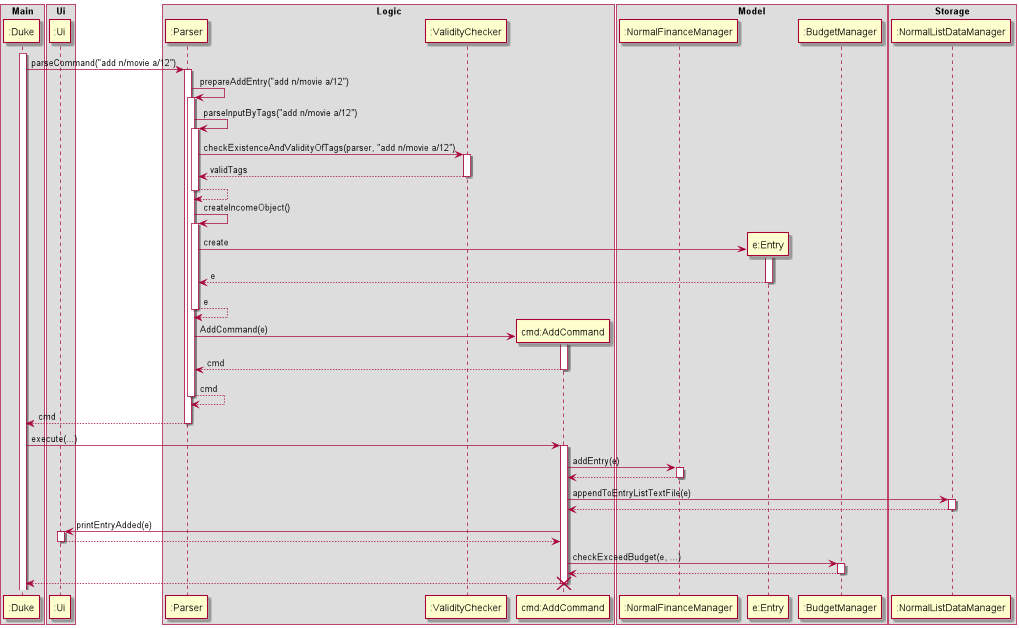

The diagram above was rendered by PlantUML. Its source (embedded in the PNG):
@startuml
box Main
Participant ":Duke" as Duke
end box
box Ui
Participant ":Ui" as Ui
end box
box Logic
Participant ":Parser" as Parser
Participant ":ValidityChecker" as Valid
Participant "cmd:AddCommand" as DeleteCommand
end box

box Model
Participant ":NormalFinanceManager" as NormalFinanceManager
Participant "e:Entry" as Entry
Participant ":BudgetManager" as Budget
end box

box Storage
Participant ":NormalListDataManager" as NormalListDataManager
end box

activate Duke
Duke -> Parser : parseCommand("add n/movie a/12")
activate Parser

Parser -> Parser : prepareAddEntry("add n/movie a/12")
activate Parser
Parser -> Parser : parseInputByTags("add n/movie a/12")
activate Parser
Parser -> Valid : checkExistenceAndValidityOfTags(parser, "add n/movie a/12")
activate Valid
Valid --> Parser : validTags
deactivate Valid

Parser --> Parser
deactivate Parser
Parser -> Parser : createIncomeObject()

activate Parser
create Entry

Parser -> Entry : create
activate Entry
Entry --> Parser : e
deactivate Entry
Parser --> Parser : e
deactivate Parser

create DeleteCommand
Parser -> DeleteCommand : AddCommand(e)
activate DeleteCommand
DeleteCommand --> Parser : cmd
deactivate DeleteCommand
Parser --> Parser : cmd
deactivate Parser
Parser --> Duke : cmd

deactivate Parser

Duke -> DeleteCommand : execute(...)

activate DeleteCommand
DeleteCommand -> NormalFinanceManager : addEntry(e)
activate NormalFinanceManager
NormalFinanceManager --> DeleteCommand
deactivate NormalFinanceManager

DeleteCommand -> NormalListDataManager : appendToEntryListTextFile(e)
activate NormalListDataManager
NormalListDataManager --> DeleteCommand
deactivate NormalListDataManager


DeleteCommand -> Ui : printEntryAdded(e)

activate Ui
Ui --> DeleteCommand
deactivate Ui
DeleteCommand -> Budget : checkExceedBudget(e, ...)
activate Budget
Budget --> DeleteCommand
deactivate Budget

DeleteCommand --> Duke
deactivate DeleteCommand
destroy DeleteCommand
@enduml